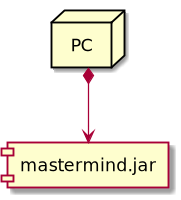

The diagram above was rendered by PlantUML. Its source (embedded in the PNG):
@startuml
node PC
[mastermind.jar]
PC *-down-> [mastermind.jar]
@enduml